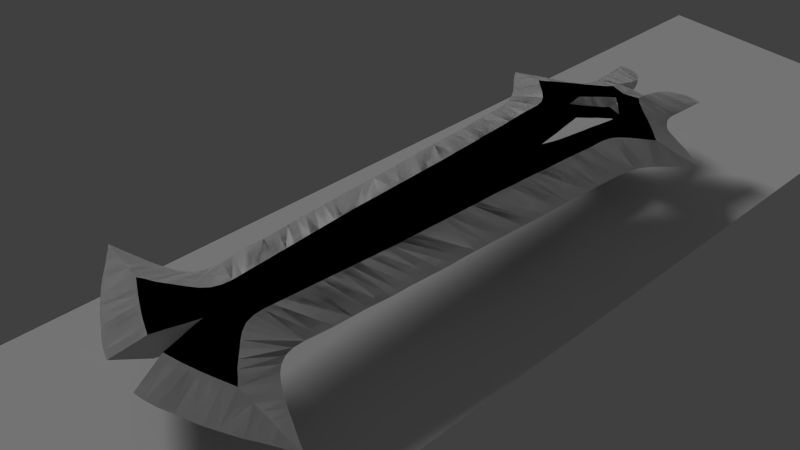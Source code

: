 # Source: Blue_Sword_stage4.blend  (saved by Blender 2.73.0; exported with 4.5.12 LTS)
import bpy
from mathutils import Matrix  # noqa: F401  (used for matrix-valued properties, if any)

bpy.ops.wm.read_factory_settings(use_empty=True)
scene = bpy.context.scene
scene.name = 'Scene'

# ---- collections
col_collection_1 = bpy.data.collections.new('Collection 1'); scene.collection.children.link(col_collection_1)

# ---- materials (node trees are filled in below, after node groups)
mat_material_001 = bpy.data.materials.new('Material.001')
mat_material_001.alpha_threshold = 0.0
mat_material_001.use_transparent_shadow = False
mat_material_001.roughness = 0.5

# ---- material node trees

# ---- world
world_world = bpy.data.worlds.new('World'); scene.world = world_world
world_world.color = (0.05088, 0.05088, 0.05088)
world_world.use_sun_shadow = False
world_world.sun_shadow_jitter_overblur = 0.0
world_world.cycles.sampling_method = 'MANUAL'
world_world.cycles.sample_map_resolution = 256

# ---- cameras
cam_camera = bpy.data.cameras.new('Camera')
cam_camera.clip_end = 100.0
cam_camera.lens = 35.0
cam_camera.sensor_width = 32.0
cam_camera.sensor_height = 18.0
cam_camera.display_size = 2.0
cam_camera.dof.focus_distance = 0.0
cam_camera.dof.aperture_fstop = 128.0

# ---- lights
light_sun = bpy.data.lights.new('Sun', 'SUN')
light_sun.transmission_factor = 0.0
light_sun.angle = 0.1993
light_sun.energy = 1.0
light_sun.shadow_buffer_clip_start = 0.5
light_sun.shadow_soft_size = 0.1
light_sun.shadow_cascade_max_distance = 1000.0
light_sun.cycles.use_multiple_importance_sampling = False

# ---- meshes
me_cube_002 = bpy.data.meshes.new('Cube.002')
me_cube_002.from_pydata([(1.364e-12, 5.204, 0.2), (-1.534, -2.291, 2.444e-06), (-1.617, -2.243, 2.444e-06), (-1.696, -2.197, 2.444e-06), (-1.778, -2.149, 2.444e-06), (-0.8114, -3.675, 2.444e-06), (-0.8018, -3.605, 2.444e-06), (-0.7986, -3.53, 2.444e-06), (-0.7951, -3.45, 2.444e-06), (-0.7899, -3.374, 2.444e-06), (-0.7837, -3.285, 2.444e-06), (-0.778, -3.183, 2.444e-06), (-0.7704, -3.073, 2.444e-06), (-0.763, -2.96, 2.444e-06), (-0.771, -2.868, 2.444e-06), (-0.7992, -2.793, 2.444e-06), (-0.8432, -2.719, 2.444e-06), (-0.8946, -2.648, 2.444e-06), (-0.9511, -2.59, 2.444e-06), (-1.018, -2.545, 2.444e-06), (-1.096, -2.507, 2.444e-06), (-1.182, -2.466, 2.444e-06), (-1.268, -2.423, 2.444e-06), (-1.358, -2.38, 2.444e-06), (-1.449, -2.337, 2.444e-06), (-0.04737, 5.394, 0.2), (-0.1185, 5.62, 0.2), (-0.1782, 5.836, 0.2), (-0.2253, 5.996, 0.1333), (-0.2724, 6.157, 0.06667), (-0.3195, 6.317, 2.444e-06), (-0.4901, 6.275, 2.444e-06), (-0.6654, 6.216, 2.444e-06), (-0.8619, 6.127, 2.444e-06), (-1.046, 6.051, 2.444e-06), (-1.213, 5.97, 2.444e-06), (-1.366, 5.885, 2.444e-06), (-1.509, 5.807, 2.444e-06), (-1.639, 5.73, 2.444e-06), (-1.761, 5.646, 2.444e-06), (-1.89, 5.561, 2.444e-06), (-2.027, 5.478, 2.444e-06), (-2.112, 5.419, 0.003393), (-2.211, 5.364, 0.003393), (-2.079, 5.317, 2.444e-06), (-1.928, 5.263, 2.444e-06), (-1.754, 5.198, 2.444e-06), (-1.616, 5.151, 2.444e-06), (-1.49, 5.099, 2.444e-06), (-1.367, 5.046, 2.444e-06), (-1.249, 4.989, 2.444e-06), (-1.137, 4.921, 2.444e-06), (-1.035, 4.834, 2.444e-06), (-0.9559, 4.721, 2.444e-06), (-0.9153, 4.583, 2.444e-06), (-0.9138, 4.423, 2.444e-06), (-0.9359, 4.233, 2.444e-06), (-0.9565, 4.003, 2.444e-06), (-0.9648, 3.748, 2.444e-06), (-0.9765, 3.515, 2.444e-06), (-0.995, 3.324, 2.444e-06), (-1.01, 3.161, 2.444e-06), (-1.015, 3.006, 2.444e-06), (-1.017, 2.849, 2.444e-06), (-1.032, 2.684, 2.444e-06), (-1.04, 2.515, 2.444e-06), (-1.057, 2.337, 2.444e-06), (-1.063, 2.15, 2.444e-06), (-1.064, 1.959, 2.444e-06), (-1.075, 1.756, 2.444e-06), (-1.086, 1.537, 2.444e-06), (-1.098, 1.315, 2.444e-06), (-1.11, 1.109, 2.444e-06), (-1.124, 0.9067, 2.444e-06), (-1.139, 0.6944, 2.444e-06), (-1.152, 0.4826, 2.444e-06), (-1.16, 0.2735, 2.444e-06), (-1.166, 0.05229, 2.444e-06), (-1.176, -0.178, 2.444e-06), (-1.191, -0.3966, 2.444e-06), (-1.206, -0.5999, 2.444e-06), (-1.219, -0.7991, 2.444e-06), (-1.231, -0.9912, 2.444e-06), (-1.252, -1.166, 2.444e-06), (-1.294, -1.326, 2.444e-06), (-1.362, -1.472, 2.444e-06), (-1.446, -1.595, 2.444e-06), (-1.534, -1.698, 2.444e-06), (-1.626, -1.799, 2.444e-06), (-1.718, -1.904, 2.444e-06), (-1.801, -2.006, 2.444e-06), (-1.872, -2.098, 2.444e-06), (-0.2934, 5.801, 0.2), (-0.4342, 5.759, 0.2), (-0.5752, 5.708, 0.2), (-0.7155, 5.656, 0.2), (-0.8545, 5.6, 0.2), (-0.9922, 5.541, 0.2), (-1.157, 5.47, 0.2), (-1.289, 5.457, 0.175), (-1.421, 5.444, 0.15), (-1.553, 5.43, 0.125), (-1.685, 5.417, 0.1), (-1.817, 5.404, 0.075), (-1.949, 5.39, 0.05), (-2.079, 5.377, 0.02839), (-1.064, 5.405, 0.2), (-0.9419, 5.337, 0.2), (-0.8187, 5.245, 0.2), (-0.7001, 5.153, 0.2), (-0.5873, 5.069, 0.2), (-0.4815, 4.977, 0.2), (-0.3953, 4.866, 0.2), (-0.349, 4.734, 0.2), (-0.3372, 4.594, 0.2), (-0.3468, 4.454, 0.2), (-0.3565, 4.314, 0.2), (-0.3661, 4.174, 0.2), (-0.3757, 4.034, 0.2), (-0.3854, 3.894, 0.2), (-0.395, 3.754, 0.2), (-0.4046, 3.614, 0.2), (-0.4143, 3.474, 0.2), (-0.4239, 3.334, 0.2), (-0.4335, 3.195, 0.2), (-0.4432, 3.055, 0.2), (-0.4528, 2.915, 0.2), (-0.4624, 2.775, 0.2), (-0.4761, 2.544, 0.2), (-0.4682, 2.681, 0.2), (-0.482, 2.406, 0.2), (-0.4865, 2.268, 0.2), (-0.4907, 2.131, 0.2), (-0.4963, 1.993, 0.2), (-0.503, 1.855, 0.2), (-0.5083, 1.718, 0.2), (-0.5122, 1.58, 0.2), (-0.517, 1.442, 0.2), (-0.5238, 1.305, 0.2), (-0.5302, 1.167, 0.2), (-0.5337, 1.03, 0.2), (-0.5371, 0.8918, 0.2), (-0.5448, 0.7543, 0.2), (-0.5558, 0.617, 0.2), (-0.5642, 0.4795, 0.2), (-0.569, 0.3419, 0.2), (-0.5758, 0.2044, 0.2), (-0.5872, 0.06711, 0.2), (-0.5982, -0.07018, 0.2), (-0.6054, -0.2077, 0.2), (-0.6112, -0.3454, 0.2), (-0.619, -0.4829, 0.2), (-0.6284, -0.6203, 0.2), (-0.6396, -0.7578, 0.2), (-0.6518, -0.8949, 0.2), (-0.66, -1.032, 0.2), (-0.6616, -1.17, 0.2), (-0.6679, -1.309, 0.2), (-0.7005, -1.441, 0.2), (-0.7707, -1.557, 0.2), (-0.8685, -1.655, 0.2), (-0.9757, -1.744, 0.2), (-1.083, -1.83, 0.2), (-1.19, -1.916, 0.2), (-1.287, -1.942, 0.1714), (-1.384, -1.968, 0.1429), (-1.482, -1.994, 0.1143), (-1.579, -2.02, 0.08572), (-1.677, -2.046, 0.05715), (-1.774, -2.072, 0.02857), (-1.103, -1.987, 0.2), (-1.036, -2.051, 0.2), (-0.9655, -2.112, 0.2), (-0.8941, -2.171, 0.2), (-0.8226, -2.231, 0.2), (-0.7507, -2.289, 0.2), (-0.6768, -2.344, 0.2), (-0.6023, -2.398, 0.2), (-0.5302, -2.455, 0.2), (-0.4595, -2.515, 0.2), (-0.3865, -2.576, 0.2), (-0.3166, -2.639, 0.2), (-0.2657, -2.712, 0.2), (-0.2461, -2.8, 0.1961), (-0.2406, -2.892, 0.1804), (-0.2388, -2.985, 0.1601), (-0.238, -3.079, 0.1375), (-0.2371, -3.171, 0.1165), (-0.2408, -3.265, 0.09669), (-0.2555, -3.357, 0.07612), (-0.2858, -3.443, 0.05523), (-0.3344, -3.522, 0.03633), (-0.3998, -3.589, 0.02174), (-0.4746, -3.64, 0.01269), (-0.5581, -3.672, 0.008086), (-0.6599, -3.684, 0.005513), (0.0, -0.06612, 0.2), (-0.01808, -0.1457, 0.2), (-0.03776, -0.2256, 0.2), (-0.06199, -0.3059, 0.2), (-0.08574, -0.3863, 0.2), (-0.1102, -0.4664, 0.2), (-0.1359, -0.5462, 0.2), (-0.1618, -0.626, 0.2), (-0.1857, -0.7063, 0.2), (-0.2058, -0.7877, 0.2), (-0.2224, -0.8699, 0.2), (-0.2368, -0.9525, 0.2), (-0.2499, -1.035, 0.2), (-0.2623, -1.118, 0.2), (-0.2748, -1.201, 0.2), (-0.2874, -1.284, 0.2), (-0.2991, -1.367, 0.2), (-0.31, -1.45, 0.2), (-0.325, -1.533, 0.2), (-0.3408, -1.616, 0.2), (-0.3541, -1.698, 0.2), (-0.3668, -1.782, 0.2), (-0.3786, -1.864, 0.2), (-0.3912, -1.946, 0.2), (-0.4059, -2.027, 0.2), (-0.3472, -2.09, 0.2), (-0.2865, -2.154, 0.2), (-0.2375, -2.207, 0.2), (-0.1773, -2.284, 0.2), (-0.1156, -2.341, 0.2), (-0.05491, -2.399, 0.2), (0.0, -2.455, 0.2), (0.001551, -2.508, 0.2), (0.001551, -2.552, 0.2), (0.001551, -2.596, 0.2), (0.001551, -2.641, 0.2), (0.001551, -2.686, 0.2), (0.001551, -2.73, 0.2), (0.001551, -2.775, 0.2), (0.001551, -2.817, 0.2), (0.001551, -2.864, 0.2), (-0.2415, -2.859, 0.1873), (1.364e-12, 5.13, 0.2), (1.364e-12, 5.056, 0.2), (1.364e-12, 4.983, 0.2), (1.364e-12, 4.909, 0.2), (1.364e-12, 4.835, 0.2), (1.364e-12, 4.761, 0.2), (1.364e-12, 4.687, 0.2), (1.364e-12, 4.613, 0.2), (1.364e-12, 4.539, 0.2), (1.364e-12, 4.464, 0.2), (1.364e-12, 4.39, 0.2), (1.364e-12, 4.316, 0.2), (1.364e-12, 4.242, 0.2), (1.364e-12, 4.168, 0.2), (1.364e-12, 4.094, 0.2), (1.364e-12, 4.02, 0.2), (1.364e-12, 3.946, 0.2), (1.364e-12, 3.872, 0.2), (1.364e-12, 3.798, 0.2), (1.364e-12, 3.724, 0.2), (1.364e-12, 3.65, 0.2), (1.364e-12, 3.576, 0.2), (1.364e-12, 3.502, 0.2), (1.364e-12, 3.428, 0.2), (1.364e-12, 3.354, 0.2), (1.364e-12, 3.28, 0.2), (1.364e-12, 3.206, 0.2), (1.364e-12, 3.132, 0.2), (1.364e-12, 3.058, 0.2), (1.364e-12, 2.984, 0.2), (1.364e-12, 2.91, 0.2), (1.364e-12, 2.837, 0.2), (1.364e-12, 2.764, 0.2), (1.364e-12, 2.69, 0.2), (1.364e-12, 2.616, 0.2), (1.364e-12, 2.542, 0.2), (1.364e-12, 2.468, 0.2), (1.364e-12, 2.394, 0.2), (1.364e-12, 2.32, 0.2), (1.364e-12, 2.246, 0.2), (1.364e-12, 2.172, 0.2), (1.364e-12, 2.098, 0.2), (1.364e-12, 2.024, 0.2), (1.364e-12, 1.95, 0.2), (1.364e-12, 1.876, 0.2), (1.364e-12, 1.802, 0.2), (1.364e-12, 1.728, 0.2), (1.364e-12, 1.654, 0.2), (1.364e-12, 1.58, 0.2), (1.364e-12, 1.506, 0.2), (1.364e-12, 1.432, 0.2), (1.364e-12, 1.359, 0.2), (1.364e-12, 1.285, 0.2), (1.364e-12, 1.211, 0.2), (1.364e-12, 1.137, 0.2), (1.364e-12, 1.063, 0.2), (1.364e-12, 0.9892, 0.2), (1.364e-12, 0.9152, 0.2), (1.364e-12, 0.8413, 0.2), (1.364e-12, 0.7674, 0.2), (1.364e-12, 0.6934, 0.2), (1.364e-12, 0.6194, 0.2), (1.364e-12, 0.5454, 0.2), (1.364e-12, 0.4716, 0.2), (1.364e-12, 0.3975, 0.2), (1.364e-12, 0.3236, 0.2), (0.0, 0.25, 0.2), (0.0, 0.1762, 0.2), (0.0, 0.1023, 0.2), (0.0, 0.02847, 0.2), (-0.482, 2.406, 0.2), (-1.075, 1.756, 2.444e-06), (-0.4865, 2.268, 0.2), (-0.8685, -1.655, 0.2), (-1.446, -1.595, 2.444e-06), (-0.9757, -1.744, 0.2), (-0.9757, -1.744, 0.2), (-1.083, -1.83, 0.2), (-0.2724, 6.157, 0.0), (-0.2253, 5.996, 0.0), (-0.1782, 5.836, 0.0), (-0.1185, 5.62, 0.0), (-0.04737, 5.394, 0.0), (1.364e-12, 5.204, 0.0)], [], [(28, 92, 27), (29, 92, 28), (30, 92, 29), (31, 92, 30), (92, 31, 93), (31, 32, 93), (93, 32, 94), (32, 33, 94), (94, 33, 95), (33, 34, 95), (95, 34, 96), (34, 35, 96), (96, 35, 97), (35, 36, 97), (97, 36, 98), (99, 98, 36), (100, 99, 36), (36, 37, 100), (38, 100, 37), (100, 38, 101), (38, 39, 101), (101, 39, 102), (39, 40, 102), (102, 40, 103), (40, 41, 103), (103, 41, 104), (105, 104, 41), (41, 42, 105), (43, 105, 42), (44, 105, 43), (44, 45, 104, 105), (45, 46, 103, 104), (46, 47, 102, 103), (47, 48, 101, 102), (48, 49, 100, 101), (49, 50, 99, 100), (50, 51, 98, 99), (52, 106, 98, 51), (106, 52, 107), (53, 108, 107, 52), (54, 109, 108, 53), (109, 54, 110), (55, 111, 110, 54), (111, 55, 112), (113, 112, 55), (114, 113, 55), (56, 115, 114, 55), (57, 116, 115, 56), (58, 117, 116, 57), (117, 58, 118), (119, 118, 58), (59, 120, 119, 58), (60, 121, 120, 59), (121, 60, 122), (61, 123, 122, 60), (62, 124, 123, 61), (63, 125, 124, 62), (64, 126, 125, 63), (65, 127, 126, 64), (66, 129, 127, 65), (67, 128, 129, 66), (68, 130, 128, 67), (69, 131, 130, 68), (310, 309, 132), (133, 132, 309), (134, 133, 309), (70, 135, 134, 309), (71, 136, 135, 70), (72, 137, 136, 71), (73, 138, 137, 72), (74, 139, 138, 73), (75, 140, 139, 74), (140, 75, 141), (142, 141, 75), (143, 142, 75), (76, 144, 143, 75), (77, 145, 144, 76), (145, 77, 146), (78, 147, 146, 77), (79, 148, 147, 78), (80, 149, 148, 79), (149, 80, 150), (151, 150, 80), (152, 151, 80), (81, 153, 152, 80), (82, 154, 153, 81), (83, 155, 154, 82), (84, 156, 155, 83), (156, 84, 157), (158, 157, 84), (159, 158, 84), (85, 160, 159, 84), (86, 161, 160, 85), (313, 312, 162), (87, 163, 162, 312), (88, 164, 163, 87), (89, 165, 164, 88), (165, 89, 166), (167, 166, 89), (90, 168, 167, 89), (168, 90, 169), (90, 91, 169), (4, 170, 163, 91), (2, 171, 170, 3), (3, 170, 4), (1, 172, 171, 2), (24, 173, 172, 1), (22, 174, 173, 23), (23, 173, 24), (21, 175, 174, 22), (20, 176, 175, 21), (19, 177, 176, 20), (18, 178, 177, 19), (17, 179, 178, 18), (16, 180, 179, 17), (15, 181, 180, 16), (14, 182, 181, 15), (13, 183, 182, 14), (12, 237, 183, 13), (237, 12, 184), (11, 185, 184, 12), (10, 186, 185, 11), (9, 187, 186, 10), (8, 188, 187, 9), (7, 189, 188, 8), (6, 190, 189, 7), (190, 6, 191), (192, 191, 6), (193, 192, 6), (194, 193, 6), (5, 195, 194, 6), (27, 92, 26), (98, 106, 97), (96, 97, 106, 107), (95, 96, 107, 108), (94, 95, 108, 109), (93, 94, 109, 110), (92, 93, 110, 111), (111, 112, 26, 92), (25, 26, 112, 113), (0, 25, 113, 114), (0, 114, 238), (238, 114, 239), (239, 114, 240), (240, 114, 241), (241, 114, 242), (242, 114, 243), (114, 115, 244, 243), (115, 116, 245, 244), (116, 117, 246, 245), (117, 118, 247, 246), (118, 119, 248, 247), (248, 119, 249), (249, 119, 250), (250, 119, 251), (251, 119, 252), (252, 119, 253), (253, 119, 254), (119, 120, 255, 254), (120, 121, 256, 255), (121, 122, 257, 256), (122, 123, 258, 257), (258, 123, 259), (259, 123, 260), (123, 124, 261, 260), (124, 125, 262, 261), (262, 125, 263), (263, 125, 264), (264, 125, 265), (125, 126, 266, 265), (126, 127, 267, 266), (267, 127, 268), (127, 129, 269, 268), (129, 128, 270, 269), (128, 308, 271, 270), (130, 131, 272, 271), (310, 132, 274, 273, 272), (132, 133, 275, 274), (275, 133, 276), (276, 133, 277), (133, 134, 278, 277), (278, 134, 279), (279, 134, 280), (134, 135, 281, 280), (281, 135, 282), (282, 135, 283), (135, 136, 284, 283), (136, 137, 285, 284), (137, 138, 286, 285), (138, 139, 287, 286), (139, 140, 288, 287), (288, 140, 289), (289, 140, 290), (290, 140, 291), (140, 141, 292, 291), (292, 141, 293), (141, 142, 294, 293), (294, 142, 295), (142, 143, 296, 295), (143, 144, 297, 296), (297, 144, 298), (298, 144, 299), (144, 145, 300, 299), (145, 146, 301, 300), (146, 147, 302, 301), (147, 148, 304, 303, 302), (148, 149, 305, 304), (149, 150, 306, 305), (151, 306, 150), (306, 151, 307), (307, 151, 196), (196, 151, 197), (198, 197, 151), (152, 199, 198, 151), (153, 200, 199, 152), (154, 201, 200, 153), (201, 154, 202), (203, 202, 154), (204, 203, 154), (155, 205, 204, 154), (156, 206, 205, 155), (206, 156, 207), (208, 207, 156), (157, 209, 208, 156), (158, 210, 209, 157), (210, 158, 211), (159, 212, 211, 158), (311, 213, 212, 159), (213, 311, 214), (161, 215, 214, 160), (315, 216, 215, 314), (163, 217, 216, 162), (170, 218, 217, 163), (171, 219, 218, 170), (172, 220, 219, 171), (173, 220, 172), (174, 220, 173), (175, 221, 220, 174), (176, 222, 221, 175), (177, 223, 222, 176), (178, 224, 223, 177), (179, 225, 224, 178), (180, 226, 225, 179), (181, 227, 226, 180), (182, 229, 228, 227, 181), (183, 231, 230, 229, 182), (236, 235, 234, 233, 232, 231, 183, 237), (321, 320, 25, 0), (25, 320, 319, 26), (26, 319, 318, 27), (27, 318, 317, 28), (28, 317, 316, 29), (30, 29, 316)])
me_cube_002.use_remesh_preserve_volume = False
me_cube_002.use_remesh_preserve_attributes = False
me_cube_002.use_mirror_vertex_groups = False
me_cube_002.update()
me_plane_001 = bpy.data.meshes.new('Plane.001')
me_plane_001.from_pydata([(-1.0, -1.0, 0.0), (1.0, -1.0, 0.0), (-1.0, 1.0, 0.0), (1.0, 1.0, 0.0)], [], [(0, 1, 3, 2)])
_uv = me_plane_001.uv_layers.new(name='UVMap')
_uv.uv.foreach_set('vector', [0.0001, 9.998e-05, 0.9999, 9.998e-05, 0.9999, 0.9999, 9.998e-05, 0.9999])
me_plane_001.materials.append(mat_material_001)
me_plane_001.use_remesh_preserve_volume = False
me_plane_001.use_remesh_preserve_attributes = False
me_plane_001.use_mirror_vertex_groups = False
me_plane_001.update()

# ---- objects
ob_camera = bpy.data.objects.new('Camera', cam_camera)
ob_sun = bpy.data.objects.new('Sun', light_sun)
ob_cube = bpy.data.objects.new('Cube', me_cube_002)
ob_plane = bpy.data.objects.new('Plane', me_plane_001)

# ---- transforms, parenting, visibility, modifiers, constraints
ob_camera.location = (-7.029, 8.214, 7.517)
ob_camera.rotation_euler = (0.889, -1.082e-06, -2.282)
ob_camera.lineart.crease_threshold = 0.0
ob_sun.location = (1.153, 5.968, 9.292)
ob_sun.rotation_euler = (0.9864, 0.3746, 1.333)
ob_sun.lineart.crease_threshold = 0.0
ob_cube.location = (0.0, 0.0, 0.0)
ob_cube.lineart.crease_threshold = 0.0
_m = ob_cube.modifiers.new('Mirror.001', 'MIRROR')
_m.use_axis = (True, False, True)
_m = ob_cube.modifiers.new('Mirror', 'MIRROR')
ob_plane.location = (0.0, 8.551e-05, -0.9646)
ob_plane.rotation_euler = (0.0, -0.0, 3.142)
ob_plane.scale = (-2.417, -7.973, -0.007235)
ob_plane.lineart.crease_threshold = 0.0

# ---- collection membership
col_collection_1.objects.link(ob_camera)
col_collection_1.objects.link(ob_sun)
col_collection_1.objects.link(ob_cube)
col_collection_1.objects.link(ob_plane)

# ---- scene / render settings (as saved in the file)
scene.camera = ob_camera
scene.frame_start = 1; scene.frame_end = 250; scene.frame_set(3)
scene.render.engine = 'BLENDER_EEVEE_NEXT'
scene.render.resolution_percentage = 50
scene.render.dither_intensity = 0.0
scene.render.film_transparent = True
scene.cycles.use_denoising = False
scene.cycles.samples = 10
scene.cycles.sampling_pattern = 'TABULATED_SOBOL'
scene.cycles.light_sampling_threshold = 0.0
scene.cycles.use_adaptive_sampling = False
scene.cycles.use_light_tree = False
scene.cycles.blur_glossy = 0.0
scene.cycles.pixel_filter_type = 'GAUSSIAN'
scene.cycles.sample_clamp_indirect = 0.0
scene.view_settings.view_transform = 'Standard'
bpy.context.view_layer.update()
